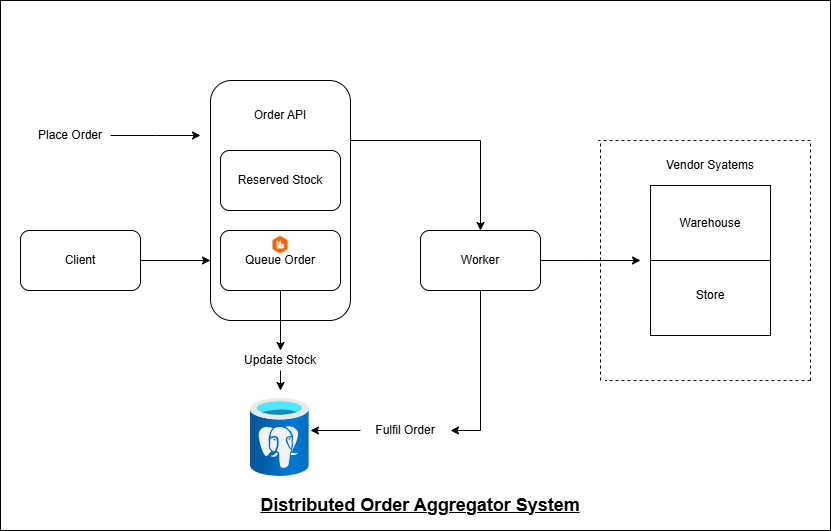

The diagram above was exported from draw.io. Its source (the exported page's mxGraphModel, read from the mxfile embedded in the PNG):
<mxGraphModel dx="1044" dy="527" grid="1" gridSize="10" guides="1" tooltips="1" connect="1" arrows="1" fold="1" page="1" pageScale="1" pageWidth="850" pageHeight="1100" math="0" shadow="0">
  <root>
    <mxCell id="0" />
    <mxCell id="1" parent="0" />
    <mxCell id="g7IYnN67bWFDBAxf9TMv-3" value="" style="rounded=0;whiteSpace=wrap;html=1;" vertex="1" parent="1">
      <mxGeometry x="20" y="60" width="830" height="530" as="geometry" />
    </mxCell>
    <mxCell id="MpQGxjhSorMaiFaPjpvF-20" style="edgeStyle=orthogonalEdgeStyle;rounded=0;orthogonalLoop=1;jettySize=auto;html=1;entryX=0;entryY=0.75;entryDx=0;entryDy=0;" parent="1" source="MpQGxjhSorMaiFaPjpvF-1" target="MpQGxjhSorMaiFaPjpvF-2" edge="1">
      <mxGeometry relative="1" as="geometry" />
    </mxCell>
    <mxCell id="MpQGxjhSorMaiFaPjpvF-1" value="Client" style="rounded=1;whiteSpace=wrap;html=1;" parent="1" vertex="1">
      <mxGeometry x="40" y="290" width="120" height="60" as="geometry" />
    </mxCell>
    <mxCell id="MpQGxjhSorMaiFaPjpvF-24" style="edgeStyle=orthogonalEdgeStyle;rounded=0;orthogonalLoop=1;jettySize=auto;html=1;exitX=1;exitY=0.25;exitDx=0;exitDy=0;entryX=0.5;entryY=0;entryDx=0;entryDy=0;" parent="1" source="MpQGxjhSorMaiFaPjpvF-2" target="MpQGxjhSorMaiFaPjpvF-3" edge="1">
      <mxGeometry relative="1" as="geometry" />
    </mxCell>
    <mxCell id="MpQGxjhSorMaiFaPjpvF-2" value="" style="rounded=1;whiteSpace=wrap;html=1;" parent="1" vertex="1">
      <mxGeometry x="230" y="140" width="140" height="240" as="geometry" />
    </mxCell>
    <mxCell id="MpQGxjhSorMaiFaPjpvF-27" style="edgeStyle=orthogonalEdgeStyle;rounded=0;orthogonalLoop=1;jettySize=auto;html=1;" parent="1" source="MpQGxjhSorMaiFaPjpvF-3" edge="1">
      <mxGeometry relative="1" as="geometry">
        <mxPoint x="660" y="320" as="targetPoint" />
      </mxGeometry>
    </mxCell>
    <mxCell id="MpQGxjhSorMaiFaPjpvF-3" value="Worker" style="rounded=1;whiteSpace=wrap;html=1;" parent="1" vertex="1">
      <mxGeometry x="440" y="290" width="120" height="60" as="geometry" />
    </mxCell>
    <mxCell id="MpQGxjhSorMaiFaPjpvF-6" value="" style="rounded=0;whiteSpace=wrap;html=1;" parent="1" vertex="1">
      <mxGeometry x="670" y="245" width="120" height="150" as="geometry" />
    </mxCell>
    <mxCell id="MpQGxjhSorMaiFaPjpvF-7" value="" style="endArrow=none;dashed=1;html=1;rounded=0;" parent="1" edge="1">
      <mxGeometry width="50" height="50" relative="1" as="geometry">
        <mxPoint x="620" y="440" as="sourcePoint" />
        <mxPoint x="620" y="200" as="targetPoint" />
      </mxGeometry>
    </mxCell>
    <mxCell id="MpQGxjhSorMaiFaPjpvF-8" value="" style="endArrow=none;dashed=1;html=1;rounded=0;" parent="1" edge="1">
      <mxGeometry width="50" height="50" relative="1" as="geometry">
        <mxPoint x="830" y="440" as="sourcePoint" />
        <mxPoint x="625" y="440" as="targetPoint" />
      </mxGeometry>
    </mxCell>
    <mxCell id="MpQGxjhSorMaiFaPjpvF-9" value="" style="endArrow=none;dashed=1;html=1;rounded=0;" parent="1" edge="1">
      <mxGeometry width="50" height="50" relative="1" as="geometry">
        <mxPoint x="830" y="440" as="sourcePoint" />
        <mxPoint x="830" y="200" as="targetPoint" />
      </mxGeometry>
    </mxCell>
    <mxCell id="MpQGxjhSorMaiFaPjpvF-10" value="" style="endArrow=none;dashed=1;html=1;rounded=0;" parent="1" edge="1">
      <mxGeometry width="50" height="50" relative="1" as="geometry">
        <mxPoint x="830" y="200" as="sourcePoint" />
        <mxPoint x="617.5" y="200" as="targetPoint" />
      </mxGeometry>
    </mxCell>
    <mxCell id="MpQGxjhSorMaiFaPjpvF-12" value="Reserved Stock" style="rounded=1;whiteSpace=wrap;html=1;" parent="1" vertex="1">
      <mxGeometry x="240" y="210" width="120" height="60" as="geometry" />
    </mxCell>
    <mxCell id="MpQGxjhSorMaiFaPjpvF-13" value="Queue Order" style="rounded=1;whiteSpace=wrap;html=1;" parent="1" vertex="1">
      <mxGeometry x="240" y="290" width="120" height="60" as="geometry" />
    </mxCell>
    <mxCell id="MpQGxjhSorMaiFaPjpvF-14" value="Order API" style="text;html=1;align=center;verticalAlign=middle;whiteSpace=wrap;rounded=0;" parent="1" vertex="1">
      <mxGeometry x="270" y="160" width="60" height="30" as="geometry" />
    </mxCell>
    <mxCell id="MpQGxjhSorMaiFaPjpvF-16" value="Warehouse" style="rounded=0;whiteSpace=wrap;html=1;" parent="1" vertex="1">
      <mxGeometry x="670" y="245" width="120" height="75" as="geometry" />
    </mxCell>
    <mxCell id="MpQGxjhSorMaiFaPjpvF-18" value="Store" style="text;html=1;align=center;verticalAlign=middle;whiteSpace=wrap;rounded=0;" parent="1" vertex="1">
      <mxGeometry x="700" y="340" width="60" height="30" as="geometry" />
    </mxCell>
    <mxCell id="MpQGxjhSorMaiFaPjpvF-19" value="Vendor Syatems" style="text;html=1;align=center;verticalAlign=middle;whiteSpace=wrap;rounded=0;" parent="1" vertex="1">
      <mxGeometry x="660" y="210" width="140" height="30" as="geometry" />
    </mxCell>
    <mxCell id="MpQGxjhSorMaiFaPjpvF-23" style="edgeStyle=orthogonalEdgeStyle;rounded=0;orthogonalLoop=1;jettySize=auto;html=1;" parent="1" source="MpQGxjhSorMaiFaPjpvF-22" edge="1">
      <mxGeometry relative="1" as="geometry">
        <mxPoint x="220" y="195" as="targetPoint" />
      </mxGeometry>
    </mxCell>
    <mxCell id="MpQGxjhSorMaiFaPjpvF-22" value="Place Order" style="text;html=1;align=center;verticalAlign=middle;whiteSpace=wrap;rounded=0;" parent="1" vertex="1">
      <mxGeometry x="50" y="180" width="80" height="30" as="geometry" />
    </mxCell>
    <mxCell id="MpQGxjhSorMaiFaPjpvF-25" style="edgeStyle=orthogonalEdgeStyle;rounded=0;orthogonalLoop=1;jettySize=auto;html=1;entryX=1;entryY=0.5;entryDx=0;entryDy=0;entryPerimeter=0;" parent="1" source="MpQGxjhSorMaiFaPjpvF-26" edge="1">
      <mxGeometry relative="1" as="geometry">
        <Array as="points" />
        <mxPoint x="330" y="490" as="targetPoint" />
      </mxGeometry>
    </mxCell>
    <mxCell id="MpQGxjhSorMaiFaPjpvF-28" style="edgeStyle=orthogonalEdgeStyle;rounded=0;orthogonalLoop=1;jettySize=auto;html=1;entryX=0.5;entryY=0;entryDx=0;entryDy=0;entryPerimeter=0;" parent="1" source="MpQGxjhSorMaiFaPjpvF-30" edge="1">
      <mxGeometry relative="1" as="geometry">
        <mxPoint x="300" y="450" as="targetPoint" />
      </mxGeometry>
    </mxCell>
    <mxCell id="MpQGxjhSorMaiFaPjpvF-29" value="" style="edgeStyle=orthogonalEdgeStyle;rounded=0;orthogonalLoop=1;jettySize=auto;html=1;entryX=0.5;entryY=0;entryDx=0;entryDy=0;entryPerimeter=0;" parent="1" source="MpQGxjhSorMaiFaPjpvF-13" target="MpQGxjhSorMaiFaPjpvF-30" edge="1">
      <mxGeometry relative="1" as="geometry">
        <mxPoint x="300" y="350" as="sourcePoint" />
        <mxPoint x="300" y="450" as="targetPoint" />
      </mxGeometry>
    </mxCell>
    <mxCell id="MpQGxjhSorMaiFaPjpvF-30" value="Update Stock" style="text;html=1;align=center;verticalAlign=middle;whiteSpace=wrap;rounded=0;" parent="1" vertex="1">
      <mxGeometry x="250" y="410" width="100" height="20" as="geometry" />
    </mxCell>
    <mxCell id="MpQGxjhSorMaiFaPjpvF-32" value="" style="edgeStyle=orthogonalEdgeStyle;rounded=0;orthogonalLoop=1;jettySize=auto;html=1;entryX=1;entryY=0.5;entryDx=0;entryDy=0;entryPerimeter=0;" parent="1" source="MpQGxjhSorMaiFaPjpvF-3" target="MpQGxjhSorMaiFaPjpvF-26" edge="1">
      <mxGeometry relative="1" as="geometry">
        <mxPoint x="500" y="350" as="sourcePoint" />
        <mxPoint x="330" y="490" as="targetPoint" />
        <Array as="points">
          <mxPoint x="500" y="490" />
        </Array>
      </mxGeometry>
    </mxCell>
    <mxCell id="MpQGxjhSorMaiFaPjpvF-26" value="Fulfil Order" style="text;html=1;align=center;verticalAlign=middle;whiteSpace=wrap;rounded=0;" parent="1" vertex="1">
      <mxGeometry x="380" y="475" width="90" height="30" as="geometry" />
    </mxCell>
    <mxCell id="qBVkDZ2APMXtLIzxMqd4-2" value="" style="shape=image;verticalLabelPosition=bottom;labelBackgroundColor=default;verticalAlign=top;aspect=fixed;imageAspect=0;image=https://www.ibm.com/content/dam/adobe-cms/instana/media_logo/Rabbit.png/_jcr_content/renditions/cq5dam.web.1280.1280.png;" parent="1" vertex="1">
      <mxGeometry x="280.63" y="290" width="38.74" height="29.22" as="geometry" />
    </mxCell>
    <mxCell id="qBVkDZ2APMXtLIzxMqd4-3" value="" style="image;aspect=fixed;html=1;points=[];align=center;fontSize=12;image=img/lib/azure2/databases/Azure_Database_PostgreSQL_Server.svg;" parent="1" vertex="1">
      <mxGeometry x="270" y="458" width="58.63" height="78.17" as="geometry" />
    </mxCell>
    <mxCell id="g7IYnN67bWFDBAxf9TMv-4" value="&lt;b&gt;&lt;u&gt;&lt;font style=&quot;font-size: 18px;&quot;&gt;Distributed Order Aggregator System&lt;/font&gt;&lt;/u&gt;&lt;/b&gt;" style="text;html=1;align=center;verticalAlign=middle;whiteSpace=wrap;rounded=0;" vertex="1" parent="1">
      <mxGeometry x="250" y="550" width="380" height="30" as="geometry" />
    </mxCell>
  </root>
</mxGraphModel>